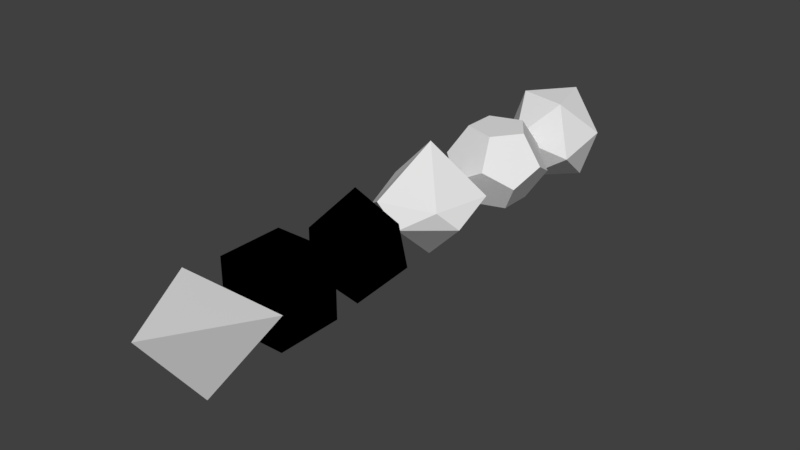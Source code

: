 # Source: dice.blend  (saved by Blender 2.79.0; exported with 4.5.12 LTS)
import bpy
from mathutils import Matrix  # noqa: F401  (used for matrix-valued properties, if any)

bpy.ops.wm.read_factory_settings(use_empty=True)
scene = bpy.context.scene
scene.name = 'Scene'

# ---- collections
col_collection_1 = bpy.data.collections.new('Collection 1'); scene.collection.children.link(col_collection_1)

# ---- materials (node trees are filled in below, after node groups)
mat_material_001 = bpy.data.materials.new('Material.001')
mat_material_001.alpha_threshold = 0.0
mat_material_001.use_transparent_shadow = False
mat_material_001.roughness = 0.5
mat_d6texture = bpy.data.materials.new('d6texture')
mat_d6texture.alpha_threshold = 0.0
mat_d6texture.use_transparent_shadow = False
mat_d6texture.roughness = 0.5
mat_material = bpy.data.materials.new('Material')
mat_material.alpha_threshold = 0.0
mat_material.use_transparent_shadow = False
mat_material.diffuse_color = (0.8628, 0.3137, 0.04698, 1.0)
mat_material.roughness = 0.5
mat_material.specular_intensity = 0.5087
mat_material.line_color = (0.0, 0.0, 0.0, 1.0)

# ---- material node trees
mat_d6texture.use_nodes = True; mat_d6texture.node_tree.nodes.clear()
_N = mat_d6texture.node_tree.nodes; _L = mat_d6texture.node_tree.links
n0 = _N.new('NodeUndefined'); n0.name = 'Output'; n0.location = (300, 300)
n0.inputs[1].default_value = 1.0
n1 = _N.new('NodeUndefined'); n1.name = 'Material'; n1.location = (10, 300)
n1.inputs[0].default_value = (0.0, 0.0, 0.0, 1.0)
n1.inputs[1].default_value = (0.0, 0.0, 0.0, 1.0)
n1.inputs[2].default_value = 0.0
n1.inputs[3].default_value = (0.0, 0.0, 0.0)
_L.new(n1.outputs[0], n0.inputs[0])
mat_material.use_nodes = True; mat_material.node_tree.nodes.clear()
_N = mat_material.node_tree.nodes; _L = mat_material.node_tree.links
n0 = _N.new('NodeUndefined'); n0.name = 'Output'; n0.location = (300, 300)
n0.inputs[1].default_value = 1.0
n1 = _N.new('NodeUndefined'); n1.name = 'Material'; n1.location = (10, 300)
n1.inputs[0].default_value = (0.0, 0.0, 0.0, 1.0)
n1.inputs[1].default_value = (0.0, 0.0, 0.0, 1.0)
n1.inputs[2].default_value = 0.0
n1.inputs[3].default_value = (0.0, 0.0, 0.0)
_L.new(n1.outputs[0], n0.inputs[0])

# ---- world
world_world = bpy.data.worlds.new('World'); scene.world = world_world
world_world.color = (0.05088, 0.05088, 0.05088)
world_world.use_sun_shadow = False
world_world.sun_shadow_jitter_overblur = 0.0
world_world.cycles.sampling_method = 'MANUAL'

# ---- meshes
me_icosphere_002 = bpy.data.meshes.new('Icosphere.002')
me_icosphere_002.from_pydata([(0.3548, -0.2577, -0.07395), (-0.1355, -0.417, -0.07395), (-0.4385, 0.0, -0.07395), (-0.1355, 0.417, -0.07395), (0.3548, 0.2577, -0.07395), (0.1355, -0.417, 0.07395), (-0.3548, -0.2577, 0.07395), (-0.3548, 0.2577, 0.07395), (0.1355, 0.417, 0.07395), (0.4385, 0.0, 0.07395), (-0.07965, -0.2451, -0.3297), (0.2085, -0.1515, -0.3297), (0.2085, 0.1515, -0.3297), (-0.2577, 0.0, -0.3297), (-0.07965, 0.2451, -0.3297), (0.07965, -0.2451, 0.3297), (0.2577, 0.0, 0.3297), (-0.2085, -0.1515, 0.3297), (-0.2085, 0.1515, 0.3297), (0.07965, 0.2451, 0.3297)], [], [(11, 12, 4, 9, 0), (15, 5, 0, 9, 16), (10, 11, 0, 5, 1), (16, 9, 4, 8, 19), (12, 14, 3, 8, 4), (14, 12, 11, 10, 13), (13, 10, 1, 6, 2), (15, 17, 6, 1, 5), (15, 16, 19, 18, 17), (13, 2, 7, 3, 14), (18, 7, 2, 6, 17), (18, 19, 8, 3, 7)])
_uv = me_icosphere_002.uv_layers.new(name='UVMap')
_uv.uv.foreach_set('vector', [0.9752, 0.5665, 0.8574, 0.5243, 0.7748, 0.6232, 0.8512, 0.7248, 0.9752, 0.695, 0.4752, 0.4328, 0.4752, 0.3042, 0.3512, 0.2744, 0.2748, 0.376, 0.3574, 0.475, 0.3574, 0.7248, 0.4752, 0.6826, 0.4752, 0.554, 0.3512, 0.5243, 0.2748, 0.6258, 0.1074, 0.2744, 0.0248, 0.3734, 0.1012, 0.475, 0.2252, 0.4452, 0.2252, 0.3167, 0.7252, 0.06685, 0.6074, 0.02464, 0.5248, 0.1236, 0.6012, 0.2252, 0.7252, 0.1954, 0.2175, 0.8125, 0.0984, 0.7741, 0.0248, 0.8747, 0.0984, 0.9754, 0.2175, 0.9369, 0.3574, 0.2252, 0.4752, 0.183, 0.4752, 0.05438, 0.3512, 0.02464, 0.2748, 0.1262, 0.6074, 0.7248, 0.7252, 0.6826, 0.7252, 0.554, 0.6012, 0.5243, 0.5248, 0.6258, 0.3407, 0.9754, 0.4598, 0.9369, 0.4598, 0.8125, 0.3407, 0.7741, 0.2671, 0.8747, 0.1074, 0.02464, 0.0248, 0.1236, 0.1012, 0.2252, 0.2252, 0.1954, 0.2252, 0.06685, 0.8574, 0.02464, 0.7748, 0.1236, 0.8512, 0.2252, 0.9752, 0.1954, 0.9752, 0.06685, 0.2252, 0.5665, 0.1074, 0.5243, 0.0248, 0.6232, 0.1012, 0.7248, 0.2252, 0.695])
me_icosphere_002.use_remesh_preserve_volume = False
me_icosphere_002.use_remesh_preserve_attributes = False
me_icosphere_002.use_mirror_vertex_groups = False
me_icosphere_002.update()
me_cube_007 = bpy.data.meshes.new('Cube.007')
me_cube_007.from_pydata([(0.691, -0.5791, -0.1604), (-0.2233, -0.8827, 0.1209), (-0.6537, 0.6577, 0.1209), (-0.4919, -0.2103, 0.7566), (0.8007, 0.253, 0.1209), (0.3748, -0.4006, 0.7566), (0.1969, 0.8442, -0.1604), (0.1522, 0.4817, 0.7833), (-0.824, -0.2247, -0.1604), (-0.4285, 0.4066, -0.726), (-0.1383, -0.5246, -0.726), (0.544, 0.1787, -0.726)], [], [(5, 0, 4), (7, 5, 4), (7, 4, 6), (6, 4, 11), (4, 0, 11), (0, 10, 11), (0, 1, 10), (1, 0, 5), (1, 5, 3), (7, 3, 5), (2, 3, 7), (8, 3, 2), (3, 8, 1), (8, 10, 1), (8, 9, 10), (8, 2, 9), (2, 6, 9), (6, 2, 7), (11, 9, 6), (10, 9, 11)])
_uv = me_cube_007.uv_layers.new(name='UVMap')
_uv.uv.foreach_set('vector', [0.7756, 0.0151, 0.7756, 0.2294, 0.6156, 0.1475, 0.7993, 0.4891, 0.6342, 0.4063, 0.7993, 0.2817, 0.7924, 0.7501, 0.6385, 0.6275, 0.7924, 0.5303, 0.9779, 0.4858, 0.8271, 0.3832, 0.9779, 0.2817, 0.9861, 0.7803, 0.9861, 0.9726, 0.8249, 0.8609, 0.6064, 0.2817, 0.6064, 0.5001, 0.4411, 0.3861, 0.1778, 0.4989, 0.1778, 0.7169, 0.01389, 0.625, 0.01389, 0.363, 0.1877, 0.2544, 0.1877, 0.4687, 0.2306, 0.8649, 0.405, 0.7605, 0.405, 0.9533, 0.9728, 0.5303, 0.9728, 0.7357, 0.8201, 0.6377, 0.1015, 0.0151, 0.2028, 0.2242, 0.01389, 0.2242, 0.2306, 0.1397, 0.3881, 0.0151, 0.3881, 0.2515, 0.4411, 0.6344, 0.6108, 0.5303, 0.6108, 0.7332, 0.6019, 0.9664, 0.4411, 0.8617, 0.6019, 0.7634, 0.18, 0.9509, 0.01389, 0.8579, 0.18, 0.7472, 0.7972, 0.7803, 0.7972, 0.9849, 0.6385, 0.8876, 0.9651, 0.0151, 0.9651, 0.2139, 0.8033, 0.106, 0.4133, 0.4831, 0.2306, 0.4831, 0.3323, 0.2817, 0.3908, 0.5133, 0.3908, 0.7303, 0.2306, 0.6197, 0.5878, 0.0151, 0.5878, 0.227, 0.4159, 0.1169])
me_cube_007.materials.append(mat_material_001)
me_cube_007.use_remesh_preserve_volume = False
me_cube_007.use_remesh_preserve_attributes = False
me_cube_007.use_mirror_vertex_groups = False
me_cube_007.update()
me_cube_005 = bpy.data.meshes.new('Cube.005')
me_cube_005.from_pydata([(0.002577, -0.004413, -0.5126), (-0.4189, -0.249, -0.08543), (-0.2485, 0.3083, -0.08543), (-0.4301, 0.07299, 0.08543), (0.2267, 0.3903, -0.08543), (0.06762, -0.4938, -0.08543), (-0.01773, 0.4099, 0.08543), (0.002577, -0.004413, 0.5126), (0.4387, -0.1793, -0.08543), (0.4353, 0.1817, 0.08543), (0.3266, -0.3302, 0.08543), (-0.1727, -0.4654, 0.08543)], [], [(0, 1, 3, 2), (2, 3, 7, 6), (2, 6, 4, 0), (1, 0, 5, 11), (5, 0, 8, 10), (9, 7, 10, 8), (11, 5, 10, 7), (1, 11, 7, 3), (8, 0, 4, 9), (9, 4, 6, 7)])
_uv = me_cube_005.uv_layers.new(name='UVMap')
_uv.uv.foreach_set('vector', [0.7283, 0.01846, 0.7283, 0.307, 0.6023, 0.3375, 0.5321, 0.2379, 0.8459, 0.7008, 0.9747, 0.7226, 0.9747, 0.9815, 0.7803, 0.8015, 0.2206, 0.6544, 0.09508, 0.6856, 0.02058, 0.5898, 0.2206, 0.3732, 0.278, 0.2346, 0.4909, 0.01846, 0.4909, 0.3093, 0.3605, 0.3352, 0.02058, 0.2353, 0.2368, 0.01846, 0.2368, 0.3077, 0.09429, 0.3363, 0.5321, 0.5557, 0.7392, 0.3744, 0.7392, 0.6387, 0.5947, 0.6571, 0.7803, 0.4778, 0.848, 0.3744, 0.9794, 0.3996, 0.9794, 0.6638, 0.8359, 0.01846, 0.9718, 0.04593, 0.9718, 0.3039, 0.7694, 0.1191, 0.4735, 0.4027, 0.4735, 0.6919, 0.278, 0.4719, 0.3486, 0.3721, 0.7269, 0.9535, 0.5974, 0.9745, 0.5321, 0.8737, 0.7269, 0.694])
me_cube_005.use_remesh_preserve_volume = False
me_cube_005.use_remesh_preserve_attributes = False
me_cube_005.use_mirror_vertex_groups = False
me_cube_005.update()
me_cube_002 = bpy.data.meshes.new('Cube.002')
me_cube_002.from_pydata([(1.49e-08, -0.5542, 0.1875), (-0.5, 0.2791, 0.1875), (1.49e-08, -0.00415, -0.5625), (0.5, 0.2791, 0.1875)], [], [(0, 1, 2), (2, 1, 3), (3, 1, 0), (2, 3, 0)])
_uv = me_cube_002.uv_layers.new(name='UVMap')
_uv.uv.foreach_set('vector', [0.01645, 0.7791, 0.4678, 0.524, 0.4678, 0.9852, 0.9835, 0.01481, 0.9835, 0.476, 0.5196, 0.2128, 0.4867, 0.4944, 0.01645, 0.2405, 0.4867, 0.01481, 0.9707, 0.5056, 0.9707, 0.9676, 0.5196, 0.7122])
_ca = me_cube_002.color_attributes.new('Col', 'BYTE_COLOR', 'CORNER')
_ca.data.foreach_set('color', [1.0, 1.0, 1.0, 1.0, 1.0, 1.0, 1.0, 1.0, 1.0, 1.0, 1.0, 1.0, 1.0, 1.0, 1.0, 1.0, 1.0, 1.0, 1.0, 1.0, 1.0, 1.0, 1.0, 1.0, 1.0, 1.0, 1.0, 1.0, 1.0, 1.0, 1.0, 1.0, 1.0, 1.0, 1.0, 1.0, 1.0, 1.0, 1.0, 1.0, 1.0, 1.0, 1.0, 1.0, 1.0, 1.0, 1.0, 1.0])
me_cube_002.use_remesh_preserve_volume = False
me_cube_002.use_remesh_preserve_attributes = False
me_cube_002.use_mirror_vertex_groups = False
me_cube_002.update()
me_cube_001 = bpy.data.meshes.new('Cube.001')
me_cube_001.from_pydata([(-0.2797, -0.2797, -0.2797), (-0.2797, -0.2797, 0.2797), (-0.2797, 0.2797, -0.2797), (-0.2797, 0.2797, 0.2797), (0.2797, -0.2797, -0.2797), (0.2797, -0.2797, 0.2797), (0.2797, 0.2797, -0.2797), (0.2797, 0.2797, 0.2797)], [], [(0, 1, 3, 2), (2, 3, 7, 6), (6, 7, 5, 4), (4, 5, 1, 0), (2, 6, 4, 0), (7, 3, 1, 5)])
_uv = me_cube_001.uv_layers.new(name='UVMap')
_uv.uv.foreach_set('vector', [0.3239, 0.6572, 0.009434, 0.6572, 0.009434, 0.3428, 0.3239, 0.3428, 0.3428, 0.3239, 0.3428, 0.009434, 0.6572, 0.009434, 0.6572, 0.3239, 0.6572, 0.3428, 0.6572, 0.6572, 0.3428, 0.6572, 0.3428, 0.3428, 0.009434, 0.3239, 0.009434, 0.009434, 0.3239, 0.009434, 0.3239, 0.3239, 0.6761, 0.3239, 0.6761, 0.009434, 0.9906, 0.009434, 0.9906, 0.3239, 0.3239, 0.9906, 0.009434, 0.9906, 0.009434, 0.6761, 0.3239, 0.6761])
me_cube_001.materials.append(mat_d6texture)
me_cube_001.use_remesh_preserve_volume = False
me_cube_001.use_remesh_preserve_attributes = False
me_cube_001.use_mirror_vertex_groups = False
me_cube_001.update()
me_cube = bpy.data.meshes.new('Cube')
me_cube.from_pydata([(2.384e-07, 0.5, 0.0), (-2.98e-07, -0.5, 0.0), (-1.291e-07, -1.788e-07, 0.5), (5.96e-08, 1.192e-07, -0.5), (-0.5, 2.384e-07, 0.0), (0.5, -2.98e-07, 0.0)], [], [(5, 2, 1), (4, 2, 0), (3, 4, 0), (1, 4, 3), (1, 2, 4), (3, 5, 1), (0, 5, 3), (0, 2, 5)])
_uv = me_cube.uv_layers.new(name='UVMap')
_uv.uv.foreach_set('vector', [0.332, 0.3474, 0.332, 0.6531, 0.008125, 0.5225, 0.311, 0.9931, 0.008125, 0.83, 0.311, 0.667, 0.6468, 0.17, 0.9497, 0.006918, 0.9497, 0.333, 0.6511, 0.6664, 0.6511, 0.9925, 0.3482, 0.8294, 0.9919, 0.6735, 0.689, 0.5105, 0.9919, 0.3474, 0.3275, 0.1708, 0.6306, 0.006918, 0.6306, 0.3336, 0.6727, 0.6526, 0.3482, 0.4783, 0.6727, 0.3474, 0.3112, 0.3336, 0.008125, 0.1708, 0.3112, 0.006918])
me_cube.materials.append(mat_material)
me_cube.use_remesh_preserve_volume = False
me_cube.use_remesh_preserve_attributes = False
me_cube.use_mirror_vertex_groups = False
me_cube.update()

# ---- objects
ob_d12 = bpy.data.objects.new('d12', me_icosphere_002)
ob_d20 = bpy.data.objects.new('d20', me_cube_007)
ob_d10 = bpy.data.objects.new('d10', me_cube_005)
ob_d4 = bpy.data.objects.new('d4', me_cube_002)
ob_d6 = bpy.data.objects.new('d6', me_cube_001)
ob_d8 = bpy.data.objects.new('d8', me_cube)

# ---- transforms, parenting, visibility, modifiers, constraints
ob_d12.location = (-0.02442, 1.866, 0.06452)
ob_d12.lineart.crease_threshold = 0.0
ob_d20.location = (-0.01124, 2.718, 0.0728)
ob_d20.scale = (0.5, 0.5, 0.5)
ob_d20.lineart.crease_threshold = 0.0
ob_d10.location = (-0.08492, 1.002, 0.01356)
ob_d10.lineart.crease_threshold = 0.0
ob_d4.location = (-0.04084, -1.507, -0.02923)
ob_d4.lineart.crease_threshold = 0.0
ob_d6.location = (0.02484, -0.8332, 0.02049)
ob_d6.lineart.crease_threshold = 0.0
ob_d8.location = (0.0, 0.0, 0.0)
ob_d8.lock_rotations_4d = False
ob_d8.empty_display_type = 'ARROWS'
ob_d8.lineart.crease_threshold = 0.0

# ---- collection membership
col_collection_1.objects.link(ob_d12)
col_collection_1.objects.link(ob_d20)
col_collection_1.objects.link(ob_d10)
col_collection_1.objects.link(ob_d4)
col_collection_1.objects.link(ob_d6)
col_collection_1.objects.link(ob_d8)

# ---- scene / render settings (as saved in the file)
scene.frame_start = 1; scene.frame_end = 250; scene.frame_set(1)
scene.render.engine = 'BLENDER_EEVEE_NEXT'
scene.render.resolution_percentage = 50
scene.render.dither_intensity = 0.0
scene.cycles.use_denoising = False
scene.cycles.samples = 128
scene.cycles.sampling_pattern = 'TABULATED_SOBOL'
scene.cycles.use_adaptive_sampling = False
scene.cycles.use_light_tree = False
scene.cycles.blur_glossy = 0.0
scene.cycles.sample_clamp_indirect = 0.0
scene.view_settings.view_transform = 'Standard'
bpy.context.view_layer.update()

# ---- added for rendering (the .blend has no active camera and no usable light): camera, sun
cam_auto = bpy.data.cameras.new('AutoCamera')
cam_auto.lens = 50.0
cam_auto.sensor_width = 36.0
cam_auto.clip_end = 1000.0
ob_auto_camera = bpy.data.objects.new('AutoCamera', cam_auto)
scene.collection.objects.link(ob_auto_camera)
ob_auto_camera.location = (4.99491, -5.47866, 3.97947)
ob_auto_camera.rotation_euler = (1.09748, -7.21219e-08, 0.694738)
scene.camera = ob_auto_camera
light_auto_sun = bpy.data.lights.new('AutoSun', 'SUN')
light_auto_sun.energy = 3.0
light_auto_sun.angle = 0.0523599
ob_auto_sun = bpy.data.objects.new('AutoSun', light_auto_sun)
scene.collection.objects.link(ob_auto_sun)
ob_auto_sun.rotation_euler = (0.872665, 0.174533, 0.523599)
bpy.context.view_layer.update()
